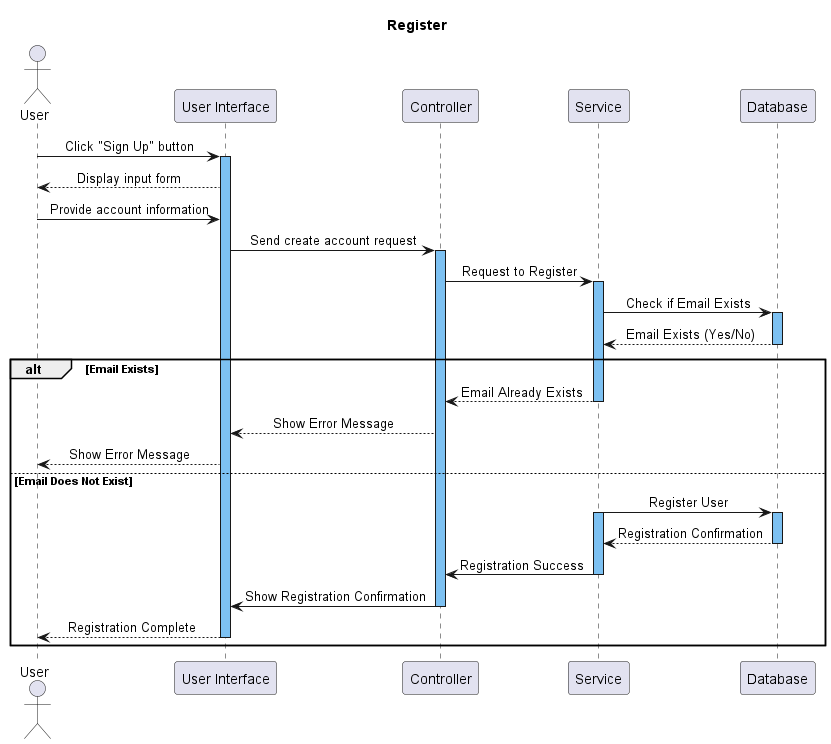

The diagram above was rendered by PlantUML. Its source (embedded in the PNG):
@startuml
title Register
skinparam SequenceMessageAlignment center
!$b = "#7DC1F2"

actor "User" as User
participant "User Interface" as UI
participant Controller
participant Service
participant "Database" as DB

User -> UI: Click "Sign Up" button
activate UI $b

UI --> User: Display input form
User -> UI: Provide account information
UI -> Controller: Send create account request
activate Controller $b

Controller -> Service: Request to Register
activate Service $b
Service -> DB: Check if Email Exists
activate DB $b
DB --> Service: Email Exists (Yes/No)
deactivate DB

alt Email Exists
  Service --> Controller: Email Already Exists
  deactivate Service
  Controller --> UI: Show Error Message
  UI --> User : Show Error Message
else Email Does Not Exist
  Service -> DB: Register User
  activate Service $b
  activate DB $b
  DB --> Service: Registration Confirmation
  deactivate DB
  Service -> Controller: Registration Success
  deactivate Service
  Controller -> UI: Show Registration Confirmation
  deactivate Controller
  UI --> User: Registration Complete
    deactivate UI
end

@enduml